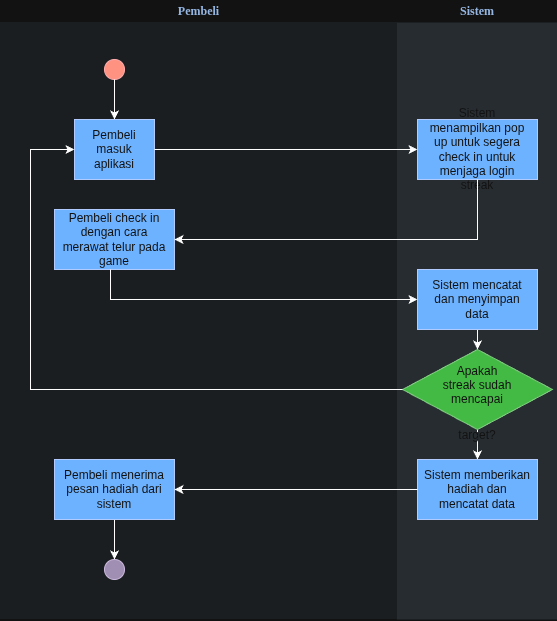

The diagram above was exported from draw.io. Its source (the exported page's mxGraphModel, read from the mxfile embedded in the PNG):
<mxGraphModel dx="910" dy="475" grid="1" gridSize="10" guides="1" tooltips="1" connect="1" arrows="1" fold="1" page="1" pageScale="1" pageWidth="850" pageHeight="1100" math="0" shadow="0">
  <root>
    <mxCell id="0" />
    <mxCell id="1" parent="0" />
    <mxCell id="rCSos4oTjDKlTZy4uTMw-1" parent="1" style="swimlane;whiteSpace=wrap;fillColor=none;swimlaneFillColor=#BAC8D3;fontColor=#2F5B7C;fontFamily=Tahoma;html=1;strokeColor=none;opacity=25;startSize=23;" value="&lt;font color=&quot;#23497d&quot;&gt;Pembeli&lt;/font&gt;" vertex="1">
      <mxGeometry height="620" width="397" x="20" y="10" as="geometry">
        <mxRectangle height="23" width="80" x="20" y="20" as="alternateBounds" />
      </mxGeometry>
    </mxCell>
    <mxCell id="rCSos4oTjDKlTZy4uTMw-2" parent="rCSos4oTjDKlTZy4uTMw-1" style="ellipse;whiteSpace=wrap;html=1;shapeInside=1;aspect=fixed;fillColor=#e51400;fontColor=#ffffff;strokeColor=#B20000;" value="" vertex="1">
      <mxGeometry height="20" width="20" x="104" y="60" as="geometry" />
    </mxCell>
    <mxCell id="rCSos4oTjDKlTZy4uTMw-3" edge="1" parent="rCSos4oTjDKlTZy4uTMw-1" source="rCSos4oTjDKlTZy4uTMw-2" style="edgeStyle=orthogonalEdgeStyle;rounded=0;orthogonalLoop=1;jettySize=auto;html=1;" target="rCSos4oTjDKlTZy4uTMw-5">
      <mxGeometry relative="1" as="geometry">
        <Array as="points">
          <mxPoint x="114" y="90" />
          <mxPoint x="114" y="90" />
        </Array>
      </mxGeometry>
    </mxCell>
    <mxCell id="rCSos4oTjDKlTZy4uTMw-5" parent="rCSos4oTjDKlTZy4uTMw-1" style="whiteSpace=wrap;shadow=0;fontColor=#ffffff;fontFamily=Helvetica;fontStyle=0;html=1;fontSize=12;plain-purple;strokeColor=#001DBC;fillColor=#0050ef;spacing=6;verticalAlign=middle;gradientColor=none;" value="&lt;font&gt;Pembeli masuk aplikasi&lt;/font&gt;" vertex="1">
      <mxGeometry height="60" width="80" x="74" y="120" as="geometry" />
    </mxCell>
    <mxCell id="rCSos4oTjDKlTZy4uTMw-18" parent="rCSos4oTjDKlTZy4uTMw-1" style="ellipse;whiteSpace=wrap;html=1;shapeInside=1;aspect=fixed;fillColor=#76608a;strokeColor=#432D57;fontColor=#ffffff;" value="" vertex="1">
      <mxGeometry height="20" width="20" x="104" y="560" as="geometry" />
    </mxCell>
    <mxCell id="rCSos4oTjDKlTZy4uTMw-32" parent="rCSos4oTjDKlTZy4uTMw-1" style="whiteSpace=wrap;shadow=0;fontColor=#ffffff;fontFamily=Helvetica;fontStyle=0;html=1;fontSize=12;plain-purple;strokeColor=#001DBC;fillColor=#0050ef;spacing=6;verticalAlign=middle;gradientColor=none;" value="&lt;font&gt;Pembeli check in dengan cara merawat telur pada game&lt;/font&gt;" vertex="1">
      <mxGeometry height="60" width="120" x="54" y="210" as="geometry" />
    </mxCell>
    <mxCell id="rCSos4oTjDKlTZy4uTMw-42" edge="1" parent="rCSos4oTjDKlTZy4uTMw-1" source="rCSos4oTjDKlTZy4uTMw-39" style="edgeStyle=orthogonalEdgeStyle;rounded=0;orthogonalLoop=1;jettySize=auto;html=1;entryX=0.5;entryY=0;entryDx=0;entryDy=0;" target="rCSos4oTjDKlTZy4uTMw-18">
      <mxGeometry relative="1" as="geometry" />
    </mxCell>
    <mxCell id="rCSos4oTjDKlTZy4uTMw-39" parent="rCSos4oTjDKlTZy4uTMw-1" style="whiteSpace=wrap;shadow=0;fontColor=#ffffff;fontFamily=Helvetica;fontStyle=0;html=1;fontSize=12;plain-purple;strokeColor=#001DBC;fillColor=#0050ef;spacing=6;verticalAlign=middle;gradientColor=none;" value="&lt;font&gt;Pembeli menerima pesan hadiah dari sistem&lt;/font&gt;" vertex="1">
      <mxGeometry height="60" width="120" x="54" y="460" as="geometry" />
    </mxCell>
    <mxCell id="rCSos4oTjDKlTZy4uTMw-19" parent="1" style="swimlane;whiteSpace=wrap;fillColor=none;swimlaneFillColor=#BAC8D3;fontColor=#2F5B7C;fontFamily=Tahoma;html=1;strokeColor=none;opacity=50;" value="&lt;font color=&quot;#23497d&quot;&gt;Sistem&lt;/font&gt;" vertex="1">
      <mxGeometry height="620" width="160" x="417" y="10.5" as="geometry">
        <mxRectangle height="23" width="80" x="20" y="20" as="alternateBounds" />
      </mxGeometry>
    </mxCell>
    <mxCell id="rCSos4oTjDKlTZy4uTMw-23" parent="rCSos4oTjDKlTZy4uTMw-19" style="whiteSpace=wrap;shadow=0;fontColor=#ffffff;fontFamily=Helvetica;fontStyle=0;html=1;fontSize=12;plain-purple;strokeColor=#001DBC;fillColor=#0050ef;spacing=6;verticalAlign=middle;gradientColor=none;" value="&lt;font&gt;Sistem menampilkan pop up untuk segera check in untuk menjaga login streak&lt;/font&gt;" vertex="1">
      <mxGeometry height="60" width="120" x="20" y="119.5" as="geometry" />
    </mxCell>
    <mxCell id="rCSos4oTjDKlTZy4uTMw-35" edge="1" parent="rCSos4oTjDKlTZy4uTMw-19" source="rCSos4oTjDKlTZy4uTMw-33" style="edgeStyle=orthogonalEdgeStyle;rounded=0;orthogonalLoop=1;jettySize=auto;html=1;" target="rCSos4oTjDKlTZy4uTMw-15" value="">
      <mxGeometry relative="1" as="geometry" />
    </mxCell>
    <mxCell id="rCSos4oTjDKlTZy4uTMw-33" parent="rCSos4oTjDKlTZy4uTMw-19" style="whiteSpace=wrap;shadow=0;fontColor=#ffffff;fontFamily=Helvetica;fontStyle=0;html=1;fontSize=12;plain-purple;strokeColor=#001DBC;fillColor=#0050ef;spacing=6;verticalAlign=middle;gradientColor=none;" value="&lt;font&gt;Sistem mencatat dan menyimpan data&lt;/font&gt;" vertex="1">
      <mxGeometry height="60" width="120" x="20" y="269.5" as="geometry" />
    </mxCell>
    <mxCell id="rCSos4oTjDKlTZy4uTMw-38" edge="1" parent="rCSos4oTjDKlTZy4uTMw-19" source="rCSos4oTjDKlTZy4uTMw-15" style="edgeStyle=orthogonalEdgeStyle;rounded=0;orthogonalLoop=1;jettySize=auto;html=1;" target="rCSos4oTjDKlTZy4uTMw-37" value="">
      <mxGeometry relative="1" as="geometry" />
    </mxCell>
    <mxCell id="rCSos4oTjDKlTZy4uTMw-15" parent="rCSos4oTjDKlTZy4uTMw-19" style="rhombus;whiteSpace=wrap;html=1;shapeInside=1;fillColor=#008a00;fontColor=#ffffff;strokeColor=#005700;" value="Apakah streak sudah mencapai target?" vertex="1">
      <mxGeometry height="80" width="150" x="5" y="349.5" as="geometry" />
    </mxCell>
    <mxCell id="rCSos4oTjDKlTZy4uTMw-37" parent="rCSos4oTjDKlTZy4uTMw-19" style="whiteSpace=wrap;shadow=0;fontColor=#ffffff;fontFamily=Helvetica;fontStyle=0;html=1;fontSize=12;plain-purple;strokeColor=#001DBC;fillColor=#0050ef;spacing=6;verticalAlign=middle;gradientColor=none;" value="&lt;font&gt;Sistem memberikan hadiah dan mencatat data&lt;/font&gt;" vertex="1">
      <mxGeometry height="60" width="120" x="20" y="459.5" as="geometry" />
    </mxCell>
    <mxCell id="rCSos4oTjDKlTZy4uTMw-4" edge="1" parent="1" source="rCSos4oTjDKlTZy4uTMw-5" style="edgeStyle=orthogonalEdgeStyle;rounded=0;orthogonalLoop=1;jettySize=auto;html=1;" target="rCSos4oTjDKlTZy4uTMw-23">
      <mxGeometry relative="1" as="geometry">
        <mxPoint x="202.5" y="160" as="targetPoint" />
      </mxGeometry>
    </mxCell>
    <mxCell id="rCSos4oTjDKlTZy4uTMw-31" edge="1" parent="1" source="rCSos4oTjDKlTZy4uTMw-23" style="edgeStyle=orthogonalEdgeStyle;rounded=0;orthogonalLoop=1;jettySize=auto;html=1;" target="rCSos4oTjDKlTZy4uTMw-32">
      <mxGeometry relative="1" as="geometry">
        <Array as="points">
          <mxPoint x="497.03" y="250" />
        </Array>
        <mxPoint x="200" y="250" as="targetPoint" />
      </mxGeometry>
    </mxCell>
    <mxCell id="rCSos4oTjDKlTZy4uTMw-34" edge="1" parent="1" source="rCSos4oTjDKlTZy4uTMw-32" style="edgeStyle=orthogonalEdgeStyle;rounded=0;orthogonalLoop=1;jettySize=auto;html=1;" target="rCSos4oTjDKlTZy4uTMw-33">
      <mxGeometry relative="1" as="geometry">
        <Array as="points">
          <mxPoint x="130" y="310" />
        </Array>
      </mxGeometry>
    </mxCell>
    <mxCell id="rCSos4oTjDKlTZy4uTMw-36" edge="1" parent="1" source="rCSos4oTjDKlTZy4uTMw-15" style="edgeStyle=orthogonalEdgeStyle;rounded=0;orthogonalLoop=1;jettySize=auto;html=1;entryX=0;entryY=0.5;entryDx=0;entryDy=0;exitX=0;exitY=0.5;exitDx=0;exitDy=0;" target="rCSos4oTjDKlTZy4uTMw-5">
      <mxGeometry relative="1" as="geometry">
        <Array as="points">
          <mxPoint x="50" y="400" />
          <mxPoint x="50" y="160" />
        </Array>
      </mxGeometry>
    </mxCell>
    <mxCell id="rCSos4oTjDKlTZy4uTMw-40" edge="1" parent="1" source="rCSos4oTjDKlTZy4uTMw-37" style="edgeStyle=orthogonalEdgeStyle;rounded=0;orthogonalLoop=1;jettySize=auto;html=1;" target="rCSos4oTjDKlTZy4uTMw-39" value="">
      <mxGeometry relative="1" as="geometry" />
    </mxCell>
  </root>
</mxGraphModel>